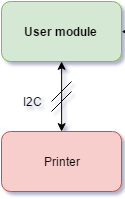

The diagram above was exported from draw.io. Its source (the exported page's mxGraphModel, read from the mxfile embedded in the PNG):
<mxGraphModel dx="817" dy="443" grid="1" gridSize="10" guides="1" tooltips="1" connect="1" arrows="1" fold="1" page="1" pageScale="1" pageWidth="826" pageHeight="1169" background="#ffffff" math="0" shadow="0">
  <root>
    <mxCell id="0" />
    <mxCell id="1" parent="0" />
    <mxCell id="2" value="&lt;b&gt;User module&amp;nbsp;&lt;/b&gt;" style="rounded=1;whiteSpace=wrap;html=1;fillColor=#d5e8d4;strokeColor=#82b366;" vertex="1" parent="1">
      <mxGeometry x="220" y="200" width="120" height="60" as="geometry" />
    </mxCell>
    <mxCell id="3" value="Attendant module" style="rounded=1;whiteSpace=wrap;html=1;fillColor=#f8cecc;strokeColor=#b85450;" vertex="1" parent="1">
      <mxGeometry x="460" y="200" width="120" height="60" as="geometry" />
    </mxCell>
    <mxCell id="4" value="Printer" style="rounded=1;whiteSpace=wrap;html=1;fillColor=#f8cecc;strokeColor=#b85450;" vertex="1" parent="1">
      <mxGeometry x="220" y="330" width="120" height="60" as="geometry" />
    </mxCell>
    <mxCell id="5" value="Panel" style="rounded=1;whiteSpace=wrap;html=1;fillColor=#ffffff;strokeColor=#000000;" vertex="1" parent="1">
      <mxGeometry x="460" y="330" width="120" height="60" as="geometry" />
    </mxCell>
    <mxCell id="6" value="" style="endArrow=classic;startArrow=classic;html=1;exitX=1;exitY=0.5;entryX=0;entryY=0.5;" edge="1" parent="1" source="2" target="3">
      <mxGeometry width="50" height="50" relative="1" as="geometry">
        <mxPoint x="370" y="250" as="sourcePoint" />
        <mxPoint x="450" y="230" as="targetPoint" />
      </mxGeometry>
    </mxCell>
    <mxCell id="7" value="" style="endArrow=classic;startArrow=classic;html=1;exitX=0.5;exitY=0;entryX=0.5;entryY=1;" edge="1" parent="1" source="4" target="2">
      <mxGeometry width="50" height="50" relative="1" as="geometry">
        <mxPoint x="260" y="320" as="sourcePoint" />
        <mxPoint x="310" y="270" as="targetPoint" />
      </mxGeometry>
    </mxCell>
    <mxCell id="8" value="" style="endArrow=none;html=1;" edge="1" parent="1">
      <mxGeometry width="50" height="50" relative="1" as="geometry">
        <mxPoint x="270" y="300" as="sourcePoint" />
        <mxPoint x="290" y="280" as="targetPoint" />
      </mxGeometry>
    </mxCell>
    <mxCell id="9" value="" style="endArrow=none;html=1;" edge="1" parent="1">
      <mxGeometry x="270" y="290" width="50" height="50" as="geometry">
        <mxPoint x="270" y="310" as="sourcePoint" />
        <mxPoint x="290" y="290" as="targetPoint" />
      </mxGeometry>
    </mxCell>
    <mxCell id="11" value="I2C" style="text;html=1;strokeColor=none;fillColor=none;align=center;verticalAlign=middle;whiteSpace=wrap;" vertex="1" parent="1">
      <mxGeometry x="230" y="290" width="40" height="20" as="geometry" />
    </mxCell>
    <mxCell id="12" value="Wireless" style="text;html=1;strokeColor=none;fillColor=none;align=center;verticalAlign=middle;whiteSpace=wrap;" vertex="1" parent="1">
      <mxGeometry x="380" y="200" width="40" height="20" as="geometry" />
    </mxCell>
  </root>
</mxGraphModel>